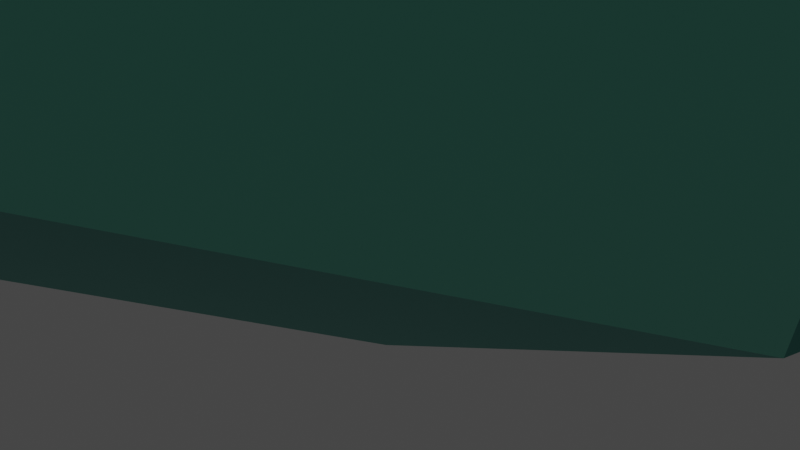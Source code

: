 # Source: J77.RombicosidodecaedroParagiroideDisminuido.blend  (saved by Blender 3.2.14; exported with 4.5.12 LTS)
import bpy
from mathutils import Matrix  # noqa: F401  (used for matrix-valued properties, if any)

bpy.ops.wm.read_factory_settings(use_empty=True)
scene = bpy.context.scene
scene.name = 'Scene'

# ---- collections
col_collection = bpy.data.collections.new('Collection'); scene.collection.children.link(col_collection)

# ---- materials (node trees are filled in below, after node groups)
mat_pentagono_rombicosidodecaedro = bpy.data.materials.new('PENTAGONO ROMBICOSIDODECAEDRO')
mat_pentagono_rombicosidodecaedro.use_transparent_shadow = False
mat_triangulo_rombicosidodecaedro = bpy.data.materials.new('TRIANGULO ROMBICOSIDODECAEDRO')
mat_triangulo_rombicosidodecaedro.use_transparent_shadow = False
mat_cuadro_rombicosidodecaedro = bpy.data.materials.new('CUADRO ROMBICOSIDODECAEDRO')
mat_cuadro_rombicosidodecaedro.use_transparent_shadow = False
mat_decagono = bpy.data.materials.new('DECAGONO')
mat_decagono.use_transparent_shadow = False

# ---- material node trees
mat_pentagono_rombicosidodecaedro.use_nodes = True; mat_pentagono_rombicosidodecaedro.node_tree.nodes.clear()
_N = mat_pentagono_rombicosidodecaedro.node_tree.nodes; _L = mat_pentagono_rombicosidodecaedro.node_tree.links
n0 = _N.new('ShaderNodeBsdfPrincipled'); n0.name = 'Principled BSDF'; n0.location = (10, 300)
n0.distribution = 'GGX'
n0.subsurface_method = 'RANDOM_WALK_SKIN'
n0.inputs[0].default_value = (0.4621, 0.8308, 0.6654, 1.0)
n0.inputs[1].default_value = 1.0
n0.inputs[3].default_value = 1.45
n0.inputs[27].default_value = (0.0, 0.0, 0.0, 1.0)
n0.inputs[28].default_value = 1.0
n1 = _N.new('ShaderNodeOutputMaterial'); n1.name = 'Material Output'; n1.location = (300, 300)
_L.new(n0.outputs[0], n1.inputs[0])
n1.is_active_output = True
mat_triangulo_rombicosidodecaedro.use_nodes = True; mat_triangulo_rombicosidodecaedro.node_tree.nodes.clear()
_N = mat_triangulo_rombicosidodecaedro.node_tree.nodes; _L = mat_triangulo_rombicosidodecaedro.node_tree.links
n0 = _N.new('ShaderNodeBsdfPrincipled'); n0.name = 'Principled BSDF'; n0.location = (10, 300)
n0.distribution = 'GGX'
n0.subsurface_method = 'RANDOM_WALK_SKIN'
n0.inputs[0].default_value = (0.2051, 0.7305, 0.5647, 1.0)
n0.inputs[1].default_value = 1.0
n0.inputs[3].default_value = 1.45
n0.inputs[27].default_value = (0.0, 0.0, 0.0, 1.0)
n0.inputs[28].default_value = 1.0
n1 = _N.new('ShaderNodeOutputMaterial'); n1.name = 'Material Output'; n1.location = (300, 300)
_L.new(n0.outputs[0], n1.inputs[0])
n1.is_active_output = True
mat_cuadro_rombicosidodecaedro.use_nodes = True; mat_cuadro_rombicosidodecaedro.node_tree.nodes.clear()
_N = mat_cuadro_rombicosidodecaedro.node_tree.nodes; _L = mat_cuadro_rombicosidodecaedro.node_tree.links
n0 = _N.new('ShaderNodeBsdfPrincipled'); n0.name = 'Principled BSDF'; n0.location = (10, 300)
n0.distribution = 'GGX'
n0.subsurface_method = 'RANDOM_WALK_SKIN'
n0.inputs[0].default_value = (0.04373, 0.3663, 0.305, 1.0)
n0.inputs[1].default_value = 1.0
n0.inputs[3].default_value = 1.45
n0.inputs[27].default_value = (0.0, 0.0, 0.0, 1.0)
n0.inputs[28].default_value = 1.0
n1 = _N.new('ShaderNodeOutputMaterial'); n1.name = 'Material Output'; n1.location = (300, 300)
_L.new(n0.outputs[0], n1.inputs[0])
n1.is_active_output = True
mat_decagono.use_nodes = True; mat_decagono.node_tree.nodes.clear()
_N = mat_decagono.node_tree.nodes; _L = mat_decagono.node_tree.links
n0 = _N.new('ShaderNodeBsdfPrincipled'); n0.name = 'Principled BSDF'; n0.location = (10, 300)
n0.distribution = 'GGX'
n0.subsurface_method = 'RANDOM_WALK_SKIN'
n0.inputs[0].default_value = (0.01938, 0.3467, 0.3515, 1.0)
n0.inputs[1].default_value = 1.0
n0.inputs[3].default_value = 1.45
n0.inputs[27].default_value = (0.0, 0.0, 0.0, 1.0)
n0.inputs[28].default_value = 1.0
n1 = _N.new('ShaderNodeOutputMaterial'); n1.name = 'Material Output'; n1.location = (300, 300)
_L.new(n0.outputs[0], n1.inputs[0])
n1.is_active_output = True

# ---- world
world_world = bpy.data.worlds.new('World'); scene.world = world_world
world_world.use_nodes = True; world_world.node_tree.nodes.clear()
_N = world_world.node_tree.nodes; _L = world_world.node_tree.links
n0 = _N.new('ShaderNodeOutputWorld'); n0.name = 'World Output'; n0.location = (300, 300)
n1 = _N.new('ShaderNodeBackground'); n1.name = 'Background'; n1.location = (10, 300)
n1.inputs[0].default_value = (0.05088, 0.05088, 0.05088, 1.0)
_L.new(n1.outputs[0], n0.inputs[0])
n0.is_active_output = True
world_world.color = (0.05088, 0.05088, 0.05088)
world_world.use_sun_shadow = False
world_world.sun_shadow_jitter_overblur = 0.0

# ---- cameras
cam_camera = bpy.data.cameras.new('Camera')
cam_camera.clip_end = 100.0
cam_camera.ortho_scale = 7.314

# ---- lights
light_light = bpy.data.lights.new('Light', 'POINT')
light_light.transmission_factor = 0.0
light_light.energy = 1000.0
light_light.shadow_soft_size = 0.1
light_light.shadow_maximum_resolution = 0.006
light_light.use_absolute_resolution = True

# ---- meshes
me_j77_rombicosidodecaedroparagiroidedisminuido = bpy.data.meshes.new('J77.RombicosidodecaedroParagiroideDisminuido')
me_j77_rombicosidodecaedroparagiroidedisminuido.from_pydata([(9.485, -2.239, 2.239), (-2.239, -2.239, 9.485), (3.623, -7.246, 5.862), (3.623, 7.246, 5.862), (-2.239, 2.239, 9.485), (-8.101, 0.0, 5.862), (2.239, -2.239, -9.485), (-1.62, 0.0, -9.868), (2.239, 2.239, -9.485), (8.101, 0.0, -5.862), (-3.859, -3.623, -8.484), (-7.483, 2.239, -6.245), (2.239, 9.485, 2.239), (-3.623, 7.246, 5.862), (9.485, 2.239, 2.239), (7.246, 5.862, 3.623), (0.0, 5.862, 8.101), (5.862, 8.101, 0.0), (2.239, 9.485, -2.239), (3.623, 7.246, -5.862), (-3.623, 7.246, -5.862), (7.246, 5.862, -3.623), (0.0, 5.862, -8.101), (-2.239, 9.485, 2.239), (9.485, 2.239, -2.239), (-7.246, 5.862, 3.623), (5.862, 3.623, -7.246), (-2.239, 9.485, -2.239), (9.485, -2.239, -2.239), (5.862, -8.101, 0.0), (-7.246, 5.862, -3.623), (5.862, -3.623, -7.246), (3.623, -7.246, -5.862), (2.239, -9.485, 2.239), (-3.623, -7.246, 5.862), (-9.485, 2.239, 2.239), (7.246, -5.862, 3.623), (-5.862, 3.623, 7.246), (0.0, -5.862, 8.101), (-5.862, 8.101, 0.0), (2.239, -9.485, -2.239), (-3.623, -7.246, -5.862), (-9.485, -2.239, 2.239), (7.246, -5.862, -3.623), (-5.862, -3.623, 7.246), (0.0, -5.862, -8.101), (-2.239, -9.485, 2.239), (-5.862, -8.101, 0.0), (-9.485, 2.239, -2.239), (-7.246, -5.862, 3.623), (-3.859, 3.623, -8.484), (-2.239, -9.485, -2.239), (-9.485, -2.239, -2.239), (-7.246, -5.862, -3.623), (-7.483, -2.239, -6.245)], [], [(0, 1, 2), (3, 1, 0), (4, 5, 1), (4, 1, 3), (6, 7, 8), (6, 8, 9), (10, 7, 6), (10, 11, 7), (12, 13, 3), (14, 3, 0), (15, 12, 3), (15, 3, 14), (16, 4, 3), (16, 3, 13), (16, 13, 4), (17, 15, 14), (17, 12, 15), (18, 19, 20), (18, 12, 17), (18, 17, 19), (21, 19, 17), (21, 17, 14), (22, 19, 8), (22, 20, 19), (22, 8, 7), (23, 12, 18), (23, 13, 12), (24, 14, 0), (24, 9, 21), (24, 21, 14), (25, 13, 23), (26, 8, 19), (26, 9, 8), (26, 19, 21), (26, 21, 9), (27, 23, 18), (27, 18, 20), (28, 9, 24), (28, 0, 29), (28, 24, 0), (30, 20, 11), (30, 27, 20), (31, 6, 9), (31, 32, 6), (31, 9, 28), (33, 2, 34), (33, 29, 2), (35, 25, 30), (35, 5, 25), (36, 0, 2), (36, 2, 29), (36, 29, 0), (37, 5, 4), (37, 4, 13), (37, 13, 25), (37, 25, 5), (38, 2, 1), (38, 1, 34), (38, 34, 2), (39, 27, 30), (39, 25, 23), (39, 30, 25), (39, 23, 27), (40, 32, 29), (40, 29, 33), (40, 41, 32), (42, 5, 35), (43, 32, 31), (43, 29, 32), (43, 31, 28), (43, 28, 29), (44, 1, 5), (44, 34, 1), (44, 5, 42), (45, 6, 32), (45, 10, 6), (45, 32, 41), (45, 41, 10), (46, 33, 34), (46, 34, 47), (46, 40, 33), (48, 35, 30), (48, 30, 11), (48, 42, 35), (49, 34, 44), (49, 44, 42), (49, 42, 47), (49, 47, 34), (50, 7, 11), (50, 11, 20), (50, 20, 22), (50, 22, 7), (51, 46, 47), (51, 41, 40), (51, 40, 46), (51, 47, 41), (52, 48, 11), (52, 47, 42), (52, 42, 48), (53, 10, 41), (53, 41, 47), (53, 47, 52), (54, 11, 10), (54, 52, 11), (54, 10, 53), (54, 53, 52)])
me_j77_rombicosidodecaedroparagiroidedisminuido.polygons.foreach_set('material_index', [3, 3, 0, 3, 1, 0, 2, 0, 0, 3, 2, 3, 3, 0, 2, 0, 2, 0, 1, 2, 2, 0, 2, 0, 2, 2, 0, 2, 2, 0, 2, 2, 0, 1, 2, 2, 0, 1, 0, 2, 2, 2, 0, 2, 2, 0, 2, 0, 2, 3, 2, 0, 0, 2, 1, 2, 3, 2, 0, 2, 2, 0, 1, 2, 1, 0, 1, 1, 2, 2, 0, 0, 2, 2, 2, 2, 0, 1, 0, 2, 2, 0, 1, 2, 1, 2, 0, 2, 0, 2, 1, 2, 1, 0, 2, 2, 2, 0, 2, 2, 2, 0, 0, 2, 2, 1])
me_j77_rombicosidodecaedroparagiroidedisminuido.materials.append(mat_pentagono_rombicosidodecaedro)
me_j77_rombicosidodecaedroparagiroidedisminuido.materials.append(mat_triangulo_rombicosidodecaedro)
me_j77_rombicosidodecaedroparagiroidedisminuido.materials.append(mat_cuadro_rombicosidodecaedro)
me_j77_rombicosidodecaedroparagiroidedisminuido.materials.append(mat_decagono)
me_j77_rombicosidodecaedroparagiroidedisminuido.update()

# ---- objects
ob_light = bpy.data.objects.new('Light', light_light)
ob_camera = bpy.data.objects.new('Camera', cam_camera)
ob_j77_rombicosidodecaedroparagiroidedisminuido = bpy.data.objects.new('J77.RombicosidodecaedroParagiroideDisminuido', me_j77_rombicosidodecaedroparagiroidedisminuido)

# ---- transforms, parenting, visibility, modifiers, constraints
ob_light.location = (4.076, 1.005, 5.904)
ob_light.rotation_euler = (0.6503, 0.05522, 1.866)
ob_light.lock_rotations_4d = False
ob_light.empty_display_type = 'ARROWS'
ob_light.color = (0.0, 0.0, 0.0, 0.0)
ob_light.lineart.crease_threshold = 0.0
ob_camera.location = (7.359, -6.926, 4.958)
ob_camera.rotation_euler = (1.109, 0.0, 0.8149)
ob_camera.lock_rotations_4d = False
ob_camera.empty_display_type = 'ARROWS'
ob_camera.color = (0.0, 0.0, 0.0, 0.0)
ob_camera.display_type = 'WIRE'
ob_camera.lineart.crease_threshold = 0.0
ob_j77_rombicosidodecaedroparagiroidedisminuido.location = (0.0, 0.0, 10.0)

# ---- collection membership
col_collection.objects.link(ob_light)
col_collection.objects.link(ob_camera)
col_collection.objects.link(ob_j77_rombicosidodecaedroparagiroidedisminuido)

# ---- scene / render settings (as saved in the file)
scene.camera = ob_camera
scene.frame_start = 1; scene.frame_end = 250; scene.frame_set(1)
scene.render.engine = 'BLENDER_EEVEE_NEXT'
scene.cycles.sampling_pattern = 'TABULATED_SOBOL'
scene.cycles.use_light_tree = False
scene.view_settings.view_transform = 'Filmic'
bpy.context.view_layer.update()
